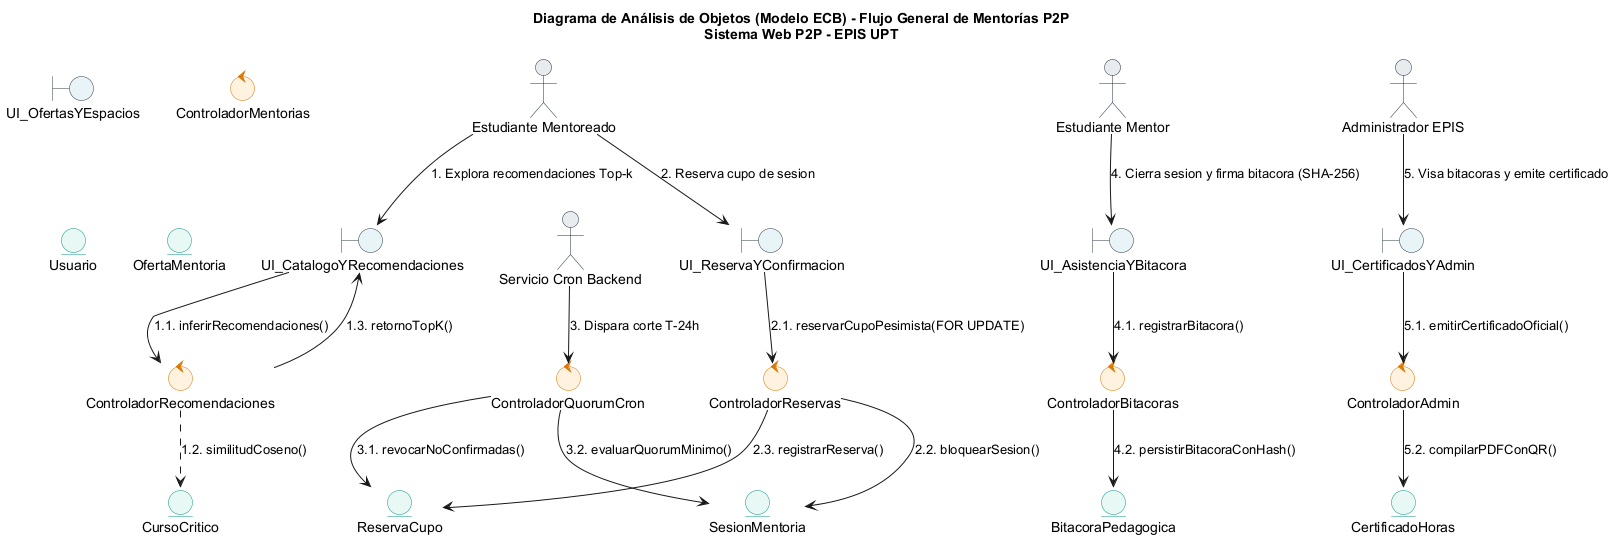

The diagram above was rendered by PlantUML. Its source (embedded in the PNG):
@startuml
title Diagrama de Análisis de Objetos (Modelo ECB) - Flujo General de Mentorías P2P\nSistema Web P2P - EPIS UPT

skinparam shadowing false
skinparam roundcorner 8
skinparam defaultFontName Arial
skinparam fontSize 11

skinparam actor {
    BackgroundColor #E9ECEF
    BorderColor #1D2D44
}
skinparam boundary {
    BackgroundColor #E8F4F8
    BorderColor #2B3A42
}
skinparam control {
    BackgroundColor #FFF2DF
    BorderColor #D97706
}
skinparam entity {
    BackgroundColor #E8F8F5
    BorderColor #0D9488
}

actor "Estudiante Mentoreado" as ActEst
actor "Estudiante Mentor" as ActMen
actor "Administrador EPIS" as ActAdm
actor "Servicio Cron Backend" as ActCron

boundary "UI_CatalogoYRecomendaciones" as B_Rec
boundary "UI_ReservaYConfirmacion" as B_Res
boundary "UI_OfertasYEspacios" as B_Of
boundary "UI_AsistenciaYBitacora" as B_Bit
boundary "UI_CertificadosYAdmin" as B_Adm

control "ControladorRecomendaciones" as C_Rec
control "ControladorReservas" as C_Res
control "ControladorMentorias" as C_Of
control "ControladorBitacoras" as C_Bit
control "ControladorAdmin" as C_Adm
control "ControladorQuorumCron" as C_Cron

entity "Usuario" as E_User
entity "CursoCritico" as E_Cur
entity "OfertaMentoria" as E_Of
entity "SesionMentoria" as E_Ses
entity "ReservaCupo" as E_Res
entity "BitacoraPedagogica" as E_Bit
entity "CertificadoHoras" as E_Cert

ActEst --> B_Rec : 1. Explora recomendaciones Top-k
B_Rec --> C_Rec : 1.1. inferirRecomendaciones()
C_Rec ..> E_Cur : 1.2. similitudCoseno()
C_Rec --> B_Rec : 1.3. retornoTopK()

ActEst --> B_Res : 2. Reserva cupo de sesion
B_Res --> C_Res : 2.1. reservarCupoPesimista(FOR UPDATE)
C_Res --> E_Ses : 2.2. bloquearSesion()
C_Res --> E_Res : 2.3. registrarReserva()

ActCron --> C_Cron : 3. Dispara corte T-24h
C_Cron --> E_Res : 3.1. revocarNoConfirmadas()
C_Cron --> E_Ses : 3.2. evaluarQuorumMinimo()

ActMen --> B_Bit : 4. Cierra sesion y firma bitacora (SHA-256)
B_Bit --> C_Bit : 4.1. registrarBitacora()
C_Bit --> E_Bit : 4.2. persistirBitacoraConHash()

ActAdm --> B_Adm : 5. Visa bitacoras y emite certificado
B_Adm --> C_Adm : 5.1. emitirCertificadoOficial()
C_Adm --> E_Cert : 5.2. compilarPDFConQR()
@enduml